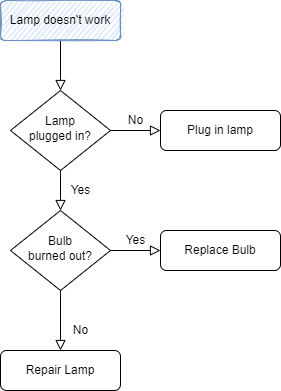

The diagram above was exported from draw.io. Its source (the exported page's mxGraphModel, read from the mxfile embedded in the PNG):
<mxGraphModel dx="868" dy="450" grid="1" gridSize="10" guides="1" tooltips="1" connect="1" arrows="1" fold="1" page="1" pageScale="1" pageWidth="1200" pageHeight="1600" math="0" shadow="0">
  <root>
    <mxCell id="WIyWlLk6GJQsqaUBKTNV-0" />
    <mxCell id="WIyWlLk6GJQsqaUBKTNV-1" parent="WIyWlLk6GJQsqaUBKTNV-0" />
    <mxCell id="WIyWlLk6GJQsqaUBKTNV-2" value="" style="rounded=0;html=1;jettySize=auto;orthogonalLoop=1;fontSize=11;endArrow=block;endFill=0;endSize=8;strokeWidth=1;shadow=0;labelBackgroundColor=none;edgeStyle=orthogonalEdgeStyle;" parent="WIyWlLk6GJQsqaUBKTNV-1" source="WIyWlLk6GJQsqaUBKTNV-3" target="WIyWlLk6GJQsqaUBKTNV-6" edge="1">
      <mxGeometry relative="1" as="geometry" />
    </mxCell>
    <mxCell id="WIyWlLk6GJQsqaUBKTNV-3" value="Lamp doesn't work" style="rounded=1;whiteSpace=wrap;html=1;fontSize=12;glass=0;strokeWidth=1;shadow=0;fillColor=#dae8fc;strokeColor=#6c8ebf;sketch=1;" parent="WIyWlLk6GJQsqaUBKTNV-1" vertex="1">
      <mxGeometry x="160" y="80" width="120" height="40" as="geometry" />
    </mxCell>
    <mxCell id="WIyWlLk6GJQsqaUBKTNV-4" value="Yes" style="rounded=0;html=1;jettySize=auto;orthogonalLoop=1;fontSize=11;endArrow=block;endFill=0;endSize=8;strokeWidth=1;shadow=0;labelBackgroundColor=none;edgeStyle=orthogonalEdgeStyle;" parent="WIyWlLk6GJQsqaUBKTNV-1" source="WIyWlLk6GJQsqaUBKTNV-6" target="WIyWlLk6GJQsqaUBKTNV-10" edge="1">
      <mxGeometry y="20" relative="1" as="geometry">
        <mxPoint as="offset" />
      </mxGeometry>
    </mxCell>
    <mxCell id="WIyWlLk6GJQsqaUBKTNV-5" value="No" style="edgeStyle=orthogonalEdgeStyle;rounded=0;html=1;jettySize=auto;orthogonalLoop=1;fontSize=11;endArrow=block;endFill=0;endSize=8;strokeWidth=1;shadow=0;labelBackgroundColor=none;" parent="WIyWlLk6GJQsqaUBKTNV-1" source="WIyWlLk6GJQsqaUBKTNV-6" target="WIyWlLk6GJQsqaUBKTNV-7" edge="1">
      <mxGeometry y="10" relative="1" as="geometry">
        <mxPoint as="offset" />
      </mxGeometry>
    </mxCell>
    <mxCell id="WIyWlLk6GJQsqaUBKTNV-6" value="Lamp&lt;br&gt;plugged in?" style="rhombus;whiteSpace=wrap;html=1;shadow=0;fontFamily=Helvetica;fontSize=12;align=center;strokeWidth=1;spacing=6;spacingTop=-4;" parent="WIyWlLk6GJQsqaUBKTNV-1" vertex="1">
      <mxGeometry x="170" y="170" width="100" height="80" as="geometry" />
    </mxCell>
    <mxCell id="WIyWlLk6GJQsqaUBKTNV-7" value="Plug in lamp" style="rounded=1;whiteSpace=wrap;html=1;fontSize=12;glass=0;strokeWidth=1;shadow=0;" parent="WIyWlLk6GJQsqaUBKTNV-1" vertex="1">
      <mxGeometry x="320" y="190" width="120" height="40" as="geometry" />
    </mxCell>
    <mxCell id="WIyWlLk6GJQsqaUBKTNV-8" value="No" style="rounded=0;html=1;jettySize=auto;orthogonalLoop=1;fontSize=11;endArrow=block;endFill=0;endSize=8;strokeWidth=1;shadow=0;labelBackgroundColor=none;edgeStyle=orthogonalEdgeStyle;" parent="WIyWlLk6GJQsqaUBKTNV-1" source="WIyWlLk6GJQsqaUBKTNV-10" target="WIyWlLk6GJQsqaUBKTNV-11" edge="1">
      <mxGeometry x="0.3333" y="20" relative="1" as="geometry">
        <mxPoint as="offset" />
      </mxGeometry>
    </mxCell>
    <mxCell id="WIyWlLk6GJQsqaUBKTNV-9" value="Yes" style="edgeStyle=orthogonalEdgeStyle;rounded=0;html=1;jettySize=auto;orthogonalLoop=1;fontSize=11;endArrow=block;endFill=0;endSize=8;strokeWidth=1;shadow=0;labelBackgroundColor=none;" parent="WIyWlLk6GJQsqaUBKTNV-1" source="WIyWlLk6GJQsqaUBKTNV-10" target="WIyWlLk6GJQsqaUBKTNV-12" edge="1">
      <mxGeometry y="10" relative="1" as="geometry">
        <mxPoint as="offset" />
      </mxGeometry>
    </mxCell>
    <mxCell id="WIyWlLk6GJQsqaUBKTNV-10" value="Bulb&lt;br&gt;burned out?" style="rhombus;whiteSpace=wrap;html=1;shadow=0;fontFamily=Helvetica;fontSize=12;align=center;strokeWidth=1;spacing=6;spacingTop=-4;" parent="WIyWlLk6GJQsqaUBKTNV-1" vertex="1">
      <mxGeometry x="170" y="290" width="100" height="80" as="geometry" />
    </mxCell>
    <mxCell id="WIyWlLk6GJQsqaUBKTNV-11" value="Repair Lamp" style="rounded=1;whiteSpace=wrap;html=1;fontSize=12;glass=0;strokeWidth=1;shadow=0;" parent="WIyWlLk6GJQsqaUBKTNV-1" vertex="1">
      <mxGeometry x="160" y="430" width="120" height="40" as="geometry" />
    </mxCell>
    <mxCell id="WIyWlLk6GJQsqaUBKTNV-12" value="Replace Bulb" style="rounded=1;whiteSpace=wrap;html=1;fontSize=12;glass=0;strokeWidth=1;shadow=0;" parent="WIyWlLk6GJQsqaUBKTNV-1" vertex="1">
      <mxGeometry x="320" y="310" width="120" height="40" as="geometry" />
    </mxCell>
  </root>
</mxGraphModel>